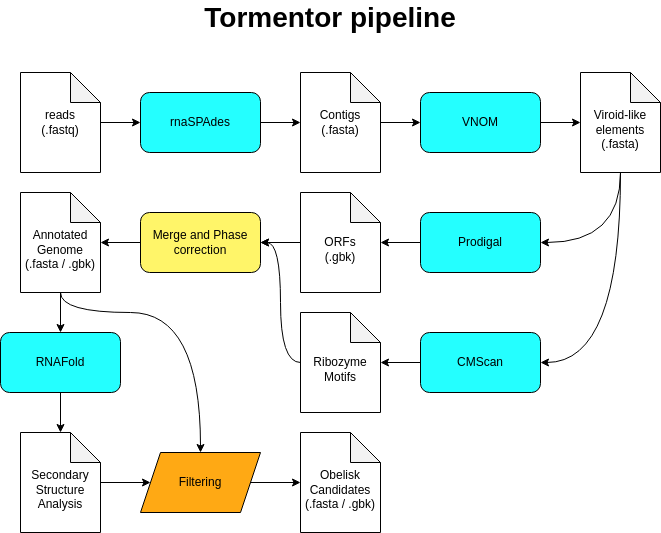

The diagram above was exported from draw.io. Its source (the exported page's mxGraphModel, read from the mxfile embedded in the PNG):
<mxGraphModel dx="1360" dy="803" grid="1" gridSize="10" guides="1" tooltips="1" connect="1" arrows="1" fold="1" page="1" pageScale="1" pageWidth="827" pageHeight="1169" math="0" shadow="0">
  <root>
    <mxCell id="0" />
    <mxCell id="1" parent="0" />
    <mxCell id="Z8j0xVn-qenzTuLZ5LcE-1" value="rnaSPAdes" style="rounded=1;whiteSpace=wrap;html=1;fillColor=#24FFFF;" vertex="1" parent="1">
      <mxGeometry x="224" y="200" width="120" height="60" as="geometry" />
    </mxCell>
    <mxCell id="Z8j0xVn-qenzTuLZ5LcE-4" style="edgeStyle=orthogonalEdgeStyle;rounded=0;orthogonalLoop=1;jettySize=auto;html=1;entryX=0;entryY=0.5;entryDx=0;entryDy=0;" edge="1" parent="1" source="Z8j0xVn-qenzTuLZ5LcE-3" target="Z8j0xVn-qenzTuLZ5LcE-1">
      <mxGeometry relative="1" as="geometry" />
    </mxCell>
    <mxCell id="Z8j0xVn-qenzTuLZ5LcE-3" value="reads&lt;div&gt;(.fastq)&lt;/div&gt;" style="shape=note;whiteSpace=wrap;html=1;backgroundOutline=1;darkOpacity=0.05;" vertex="1" parent="1">
      <mxGeometry x="104" y="180" width="80" height="100" as="geometry" />
    </mxCell>
    <mxCell id="Z8j0xVn-qenzTuLZ5LcE-9" style="edgeStyle=orthogonalEdgeStyle;rounded=0;orthogonalLoop=1;jettySize=auto;html=1;entryX=0;entryY=0.5;entryDx=0;entryDy=0;" edge="1" parent="1" source="Z8j0xVn-qenzTuLZ5LcE-5" target="Z8j0xVn-qenzTuLZ5LcE-7">
      <mxGeometry relative="1" as="geometry" />
    </mxCell>
    <mxCell id="Z8j0xVn-qenzTuLZ5LcE-5" value="&lt;div&gt;Contigs&lt;/div&gt;&lt;div&gt;(.fasta)&lt;/div&gt;" style="shape=note;whiteSpace=wrap;html=1;backgroundOutline=1;darkOpacity=0.05;" vertex="1" parent="1">
      <mxGeometry x="384" y="180" width="80" height="100" as="geometry" />
    </mxCell>
    <mxCell id="Z8j0xVn-qenzTuLZ5LcE-6" style="edgeStyle=orthogonalEdgeStyle;rounded=0;orthogonalLoop=1;jettySize=auto;html=1;entryX=0;entryY=0.5;entryDx=0;entryDy=0;entryPerimeter=0;" edge="1" parent="1" source="Z8j0xVn-qenzTuLZ5LcE-1" target="Z8j0xVn-qenzTuLZ5LcE-5">
      <mxGeometry relative="1" as="geometry" />
    </mxCell>
    <mxCell id="Z8j0xVn-qenzTuLZ5LcE-7" value="VNOM" style="rounded=1;whiteSpace=wrap;html=1;fillColor=#24FFFF;" vertex="1" parent="1">
      <mxGeometry x="504" y="200" width="120" height="60" as="geometry" />
    </mxCell>
    <mxCell id="Z8j0xVn-qenzTuLZ5LcE-38" style="edgeStyle=orthogonalEdgeStyle;rounded=0;orthogonalLoop=1;jettySize=auto;html=1;entryX=1;entryY=0.5;entryDx=0;entryDy=0;curved=1;" edge="1" parent="1" source="Z8j0xVn-qenzTuLZ5LcE-8" target="Z8j0xVn-qenzTuLZ5LcE-11">
      <mxGeometry relative="1" as="geometry">
        <Array as="points">
          <mxPoint x="704" y="350" />
        </Array>
      </mxGeometry>
    </mxCell>
    <mxCell id="Z8j0xVn-qenzTuLZ5LcE-39" style="edgeStyle=orthogonalEdgeStyle;rounded=0;orthogonalLoop=1;jettySize=auto;html=1;entryX=1;entryY=0.5;entryDx=0;entryDy=0;curved=1;" edge="1" parent="1" source="Z8j0xVn-qenzTuLZ5LcE-8" target="Z8j0xVn-qenzTuLZ5LcE-19">
      <mxGeometry relative="1" as="geometry">
        <Array as="points">
          <mxPoint x="704" y="470" />
        </Array>
      </mxGeometry>
    </mxCell>
    <mxCell id="Z8j0xVn-qenzTuLZ5LcE-8" value="&lt;div&gt;&lt;br&gt;&lt;/div&gt;Viroid-like&lt;div&gt;elements&lt;/div&gt;&lt;div&gt;(.fasta)&lt;/div&gt;" style="shape=note;whiteSpace=wrap;html=1;backgroundOutline=1;darkOpacity=0.05;" vertex="1" parent="1">
      <mxGeometry x="664" y="180" width="80" height="100" as="geometry" />
    </mxCell>
    <mxCell id="Z8j0xVn-qenzTuLZ5LcE-10" style="edgeStyle=orthogonalEdgeStyle;rounded=0;orthogonalLoop=1;jettySize=auto;html=1;entryX=0;entryY=0.5;entryDx=0;entryDy=0;entryPerimeter=0;" edge="1" parent="1" source="Z8j0xVn-qenzTuLZ5LcE-7" target="Z8j0xVn-qenzTuLZ5LcE-8">
      <mxGeometry relative="1" as="geometry" />
    </mxCell>
    <mxCell id="Z8j0xVn-qenzTuLZ5LcE-15" value="" style="edgeStyle=orthogonalEdgeStyle;rounded=0;orthogonalLoop=1;jettySize=auto;html=1;" edge="1" parent="1" source="Z8j0xVn-qenzTuLZ5LcE-11" target="Z8j0xVn-qenzTuLZ5LcE-13">
      <mxGeometry relative="1" as="geometry" />
    </mxCell>
    <mxCell id="Z8j0xVn-qenzTuLZ5LcE-11" value="Prodigal" style="rounded=1;whiteSpace=wrap;html=1;fillColor=#24FFFF;" vertex="1" parent="1">
      <mxGeometry x="504" y="320" width="120" height="60" as="geometry" />
    </mxCell>
    <mxCell id="Z8j0xVn-qenzTuLZ5LcE-25" style="edgeStyle=orthogonalEdgeStyle;rounded=0;orthogonalLoop=1;jettySize=auto;html=1;" edge="1" parent="1" source="Z8j0xVn-qenzTuLZ5LcE-13" target="Z8j0xVn-qenzTuLZ5LcE-22">
      <mxGeometry relative="1" as="geometry" />
    </mxCell>
    <mxCell id="Z8j0xVn-qenzTuLZ5LcE-13" value="&lt;div&gt;&lt;br&gt;&lt;/div&gt;ORFs&lt;div&gt;(.gbk)&lt;/div&gt;" style="shape=note;whiteSpace=wrap;html=1;backgroundOutline=1;darkOpacity=0.05;" vertex="1" parent="1">
      <mxGeometry x="384" y="300" width="80" height="100" as="geometry" />
    </mxCell>
    <mxCell id="Z8j0xVn-qenzTuLZ5LcE-24" value="" style="edgeStyle=orthogonalEdgeStyle;rounded=0;orthogonalLoop=1;jettySize=auto;html=1;" edge="1" parent="1" source="Z8j0xVn-qenzTuLZ5LcE-19" target="Z8j0xVn-qenzTuLZ5LcE-20">
      <mxGeometry relative="1" as="geometry" />
    </mxCell>
    <mxCell id="Z8j0xVn-qenzTuLZ5LcE-19" value="CMScan" style="rounded=1;whiteSpace=wrap;html=1;fillColor=#24FFFF;" vertex="1" parent="1">
      <mxGeometry x="504" y="440" width="120" height="60" as="geometry" />
    </mxCell>
    <mxCell id="Z8j0xVn-qenzTuLZ5LcE-26" style="edgeStyle=orthogonalEdgeStyle;rounded=0;orthogonalLoop=1;jettySize=auto;html=1;entryX=1;entryY=0.5;entryDx=0;entryDy=0;curved=1;" edge="1" parent="1" source="Z8j0xVn-qenzTuLZ5LcE-20" target="Z8j0xVn-qenzTuLZ5LcE-22">
      <mxGeometry relative="1" as="geometry" />
    </mxCell>
    <mxCell id="Z8j0xVn-qenzTuLZ5LcE-20" value="&lt;div&gt;&lt;br&gt;&lt;/div&gt;Ribozyme&lt;div&gt;Motifs&lt;/div&gt;" style="shape=note;whiteSpace=wrap;html=1;backgroundOutline=1;darkOpacity=0.05;" vertex="1" parent="1">
      <mxGeometry x="384" y="420" width="80" height="100" as="geometry" />
    </mxCell>
    <mxCell id="Z8j0xVn-qenzTuLZ5LcE-28" style="edgeStyle=orthogonalEdgeStyle;rounded=0;orthogonalLoop=1;jettySize=auto;html=1;" edge="1" parent="1" source="Z8j0xVn-qenzTuLZ5LcE-22" target="Z8j0xVn-qenzTuLZ5LcE-27">
      <mxGeometry relative="1" as="geometry" />
    </mxCell>
    <mxCell id="Z8j0xVn-qenzTuLZ5LcE-22" value="Merge and Phase&lt;div&gt;correction&lt;/div&gt;" style="rounded=1;whiteSpace=wrap;html=1;fillColor=#FFF569;" vertex="1" parent="1">
      <mxGeometry x="224" y="320" width="120" height="60" as="geometry" />
    </mxCell>
    <mxCell id="Z8j0xVn-qenzTuLZ5LcE-31" style="edgeStyle=orthogonalEdgeStyle;rounded=0;orthogonalLoop=1;jettySize=auto;html=1;" edge="1" parent="1" source="Z8j0xVn-qenzTuLZ5LcE-27" target="Z8j0xVn-qenzTuLZ5LcE-30">
      <mxGeometry relative="1" as="geometry" />
    </mxCell>
    <mxCell id="Z8j0xVn-qenzTuLZ5LcE-40" style="edgeStyle=orthogonalEdgeStyle;rounded=0;orthogonalLoop=1;jettySize=auto;html=1;entryX=0.5;entryY=0;entryDx=0;entryDy=0;curved=1;" edge="1" parent="1" source="Z8j0xVn-qenzTuLZ5LcE-27" target="Z8j0xVn-qenzTuLZ5LcE-35">
      <mxGeometry relative="1" as="geometry">
        <Array as="points">
          <mxPoint x="144" y="420" />
          <mxPoint x="284" y="420" />
        </Array>
      </mxGeometry>
    </mxCell>
    <mxCell id="Z8j0xVn-qenzTuLZ5LcE-27" value="&lt;div&gt;&lt;br&gt;&lt;/div&gt;Annotated&lt;div&gt;Genome&lt;/div&gt;&lt;div&gt;(.fasta / .gbk)&lt;/div&gt;" style="shape=note;whiteSpace=wrap;html=1;backgroundOutline=1;darkOpacity=0.05;" vertex="1" parent="1">
      <mxGeometry x="104" y="300" width="80" height="100" as="geometry" />
    </mxCell>
    <mxCell id="Z8j0xVn-qenzTuLZ5LcE-33" style="edgeStyle=orthogonalEdgeStyle;rounded=0;orthogonalLoop=1;jettySize=auto;html=1;" edge="1" parent="1" source="Z8j0xVn-qenzTuLZ5LcE-30" target="Z8j0xVn-qenzTuLZ5LcE-32">
      <mxGeometry relative="1" as="geometry" />
    </mxCell>
    <mxCell id="Z8j0xVn-qenzTuLZ5LcE-30" value="RNAFold" style="rounded=1;whiteSpace=wrap;html=1;fillColor=#24FFFF;" vertex="1" parent="1">
      <mxGeometry x="84" y="440" width="120" height="60" as="geometry" />
    </mxCell>
    <mxCell id="Z8j0xVn-qenzTuLZ5LcE-36" style="edgeStyle=orthogonalEdgeStyle;rounded=0;orthogonalLoop=1;jettySize=auto;html=1;entryX=0;entryY=0.5;entryDx=0;entryDy=0;" edge="1" parent="1" source="Z8j0xVn-qenzTuLZ5LcE-32" target="Z8j0xVn-qenzTuLZ5LcE-35">
      <mxGeometry relative="1" as="geometry" />
    </mxCell>
    <mxCell id="Z8j0xVn-qenzTuLZ5LcE-32" value="&lt;div&gt;&lt;br&gt;&lt;/div&gt;&lt;div&gt;Secondary&lt;/div&gt;&lt;div&gt;Structure&lt;/div&gt;&lt;div&gt;Analysis&lt;/div&gt;" style="shape=note;whiteSpace=wrap;html=1;backgroundOutline=1;darkOpacity=0.05;" vertex="1" parent="1">
      <mxGeometry x="104" y="540" width="80" height="100" as="geometry" />
    </mxCell>
    <mxCell id="Z8j0xVn-qenzTuLZ5LcE-35" value="Filtering" style="shape=parallelogram;perimeter=parallelogramPerimeter;whiteSpace=wrap;html=1;fixedSize=1;fillColor=#FFA914;" vertex="1" parent="1">
      <mxGeometry x="224" y="560" width="120" height="60" as="geometry" />
    </mxCell>
    <mxCell id="Z8j0xVn-qenzTuLZ5LcE-41" value="&lt;div&gt;&lt;br&gt;&lt;/div&gt;&lt;div&gt;Obelisk Candidates&lt;/div&gt;&lt;div&gt;(.fasta / .gbk)&lt;/div&gt;" style="shape=note;whiteSpace=wrap;html=1;backgroundOutline=1;darkOpacity=0.05;" vertex="1" parent="1">
      <mxGeometry x="384" y="540" width="80" height="100" as="geometry" />
    </mxCell>
    <mxCell id="Z8j0xVn-qenzTuLZ5LcE-42" style="edgeStyle=orthogonalEdgeStyle;rounded=0;orthogonalLoop=1;jettySize=auto;html=1;entryX=0;entryY=0.5;entryDx=0;entryDy=0;entryPerimeter=0;" edge="1" parent="1" source="Z8j0xVn-qenzTuLZ5LcE-35" target="Z8j0xVn-qenzTuLZ5LcE-41">
      <mxGeometry relative="1" as="geometry" />
    </mxCell>
    <mxCell id="Z8j0xVn-qenzTuLZ5LcE-43" value="Tormentor pipeline" style="text;html=1;align=center;verticalAlign=middle;whiteSpace=wrap;rounded=0;fontSize=28;fontStyle=1" vertex="1" parent="1">
      <mxGeometry x="219" y="110" width="390" height="30" as="geometry" />
    </mxCell>
  </root>
</mxGraphModel>